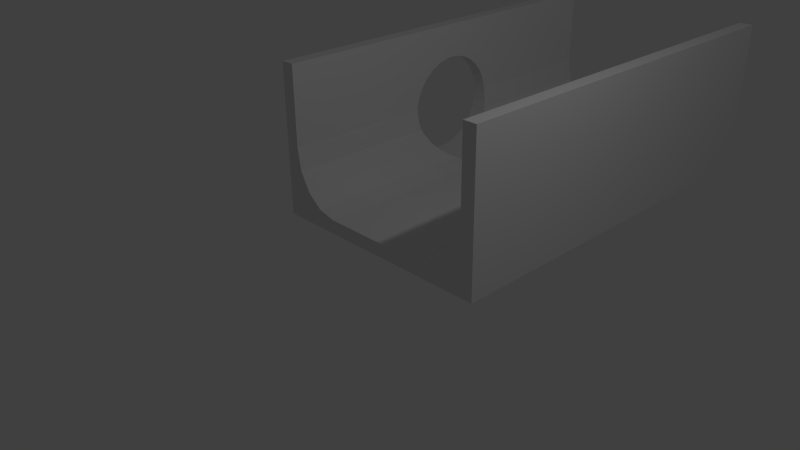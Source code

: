 # Source: GlijParcoursRecht_TunnelLeft.blend  (saved by Blender 2.73.0; exported with 4.5.12 LTS)
import bpy
from mathutils import Matrix  # noqa: F401  (used for matrix-valued properties, if any)

bpy.ops.wm.read_factory_settings(use_empty=True)
scene = bpy.context.scene
scene.name = 'Scene'

# ---- collections
col_collection_1 = bpy.data.collections.new('Collection 1'); scene.collection.children.link(col_collection_1)

# ---- materials (node trees are filled in below, after node groups)
mat_material = bpy.data.materials.new('Material')
mat_material.alpha_threshold = 0.0
mat_material.use_transparent_shadow = False
mat_material.roughness = 0.5
mat_material.line_color = (0.0, 0.0, 0.0, 1.0)

# ---- material node trees

# ---- world
world_world = bpy.data.worlds.new('World'); scene.world = world_world
world_world.color = (0.05088, 0.05088, 0.05088)
world_world.use_sun_shadow = False
world_world.sun_shadow_jitter_overblur = 0.0
world_world.cycles.sampling_method = 'MANUAL'
world_world.cycles.sample_map_resolution = 256

# ---- cameras
cam_camera = bpy.data.cameras.new('Camera')
cam_camera.clip_end = 100.0
cam_camera.lens = 35.0
cam_camera.sensor_width = 32.0
cam_camera.sensor_height = 18.0
cam_camera.ortho_scale = 7.314
cam_camera.dof.focus_distance = 0.0
cam_camera.dof.aperture_fstop = 128.0

# ---- lights
light_lamp = bpy.data.lights.new('Lamp', 'POINT')
light_lamp.transmission_factor = 0.0
light_lamp.cutoff_distance = 30.0
light_lamp.energy = 100.0
light_lamp.shadow_buffer_clip_start = 1.001
light_lamp.shadow_soft_size = 0.1
light_lamp.shadow_maximum_resolution = 0.006
light_lamp.use_absolute_resolution = True
light_lamp.cycles.use_multiple_importance_sampling = False

# ---- meshes
me_cube_000 = bpy.data.meshes.new('Cube.000')
me_cube_000.from_pydata([(1.5, 1.216e-06, 2.2), (1.5, 6.0, 2.2), (1.5, 6.0, 0.2), (1.5, -2.146e-07, 0.2), (1.7, 2.664e-06, 2.2), (1.7, 6.0, 2.2), (1.7, 6.0, -1.937e-07), (1.7, 7.566e-07, 1.937e-07), (1.5, -2.146e-07, 0.2), (1.5, 6.0, 0.2), (1.5, 6.0, 1.039), (1.5, -2.146e-07, 1.039), (1.447, -2.192e-07, 0.7177), (1.297, -2.323e-07, 0.4456), (1.071, -2.52e-07, 0.2638), (0.8058, -2.753e-07, 0.2), (0.8058, 6.0, 0.2), (1.071, 6.0, 0.2638), (1.297, 6.0, 0.4456), (1.447, 6.0, 0.7177), (1.5, -2.146e-07, 5.96e-08), (1.5, 6.0, -5.96e-08)], [], [(0, 1, 2, 3), (4, 7, 6, 5), (0, 4, 5, 1), (4, 0, 3, 11, 8, 20, 7), (10, 11, 8, 9), (12, 11, 10, 19), (13, 12, 19, 18), (14, 13, 18, 17), (15, 14, 17, 16), (9, 8, 15, 16), (8, 11, 12, 13, 14, 15), (10, 9, 16, 17, 18, 19), (8, 9, 21, 20), (7, 6, 21, 20), (1, 5, 6, 21)])
_uv = me_cube_000.uv_layers.new(name='UVMap')
_uv.uv.foreach_set('vector', [0.2708, 0.7317, 0.2708, 0.0, 0.5135, 0.0, 0.5135, 0.7317, 0.2708, 0.7317, 0.0, 0.7317, 2.142e-07, 1.745e-07, 0.2708, 0.0, 0.9755, 0.0, 1.0, 1.838e-07, 1.0, 0.7317, 0.9755, 0.7317, 0.9509, 0.2683, 0.9263, 0.2683, 0.9263, 0.02439, 0.9263, 0.1267, 0.9263, 0.02439, 0.9263, 0.0, 0.9509, 1.635e-08, 0.5135, 0.7317, 0.5135, 2.885e-08, 0.6167, 0.0, 0.6167, 0.7317, 0.7383, 8.183e-10, 0.7783, 0.0, 0.7783, 0.7317, 0.7383, 0.7317, 0.7022, 3.149e-09, 0.7383, 8.183e-10, 0.7383, 0.7317, 0.7022, 0.7317, 0.8077, 0.7317, 0.7783, 0.7317, 0.7783, 0.0, 0.8077, 0.0, 0.8409, 0.7317, 0.8077, 0.7317, 0.8077, 0.0, 0.8409, 0.0, 0.6167, 0.7317, 0.6167, 0.0, 0.7022, 6.762e-09, 0.7022, 0.7317, 0.9263, 0.02439, 0.9263, 0.1267, 0.9198, 0.08752, 0.9013, 0.05434, 0.8736, 0.03217, 0.8409, 0.02439, 0.06581, 0.8645, 0.0, 0.7857, 0.06581, 0.7317, 0.04564, 0.7584, 0.03855, 0.793, 0.04564, 0.8302, 0.8409, 1.0, 0.8409, 0.2683, 0.8652, 0.2683, 0.8652, 1.0, 0.9509, 0.7317, 0.9509, 2.908e-07, 0.9755, 0.0, 0.9755, 0.7317, 0.8652, 0.2683, 0.8898, 0.2683, 0.8898, 0.5366, 0.8652, 0.5366])
me_cube_000.materials.append(mat_material)
me_cube_000.use_remesh_preserve_volume = False
me_cube_000.use_remesh_preserve_attributes = False
me_cube_000.use_mirror_vertex_groups = False
me_cube_000.update()
me_cube_018 = bpy.data.meshes.new('Cube.018')
me_cube_018.from_pydata([(1.5, 6.0, 0.0), (1.5, 1.669e-06, 0.0), (-1.5, 2.146e-06, 0.0), (-1.5, 6.0, 0.0), (1.5, 6.0, 0.2), (1.5, -2.384e-07, 0.2), (-1.5, 2.623e-06, 0.2), (-1.5, 6.0, 0.2)], [], [(0, 1, 2, 3), (4, 7, 6, 5), (0, 4, 5, 1), (1, 5, 6, 2), (2, 6, 7, 3), (4, 0, 3, 7)])
_uv = me_cube_018.uv_layers.new(name='UVMap')
_uv.uv.foreach_set('vector', [0.4545, 2.384e-07, 0.4545, 1.0, 0.0, 1.0, 1.806e-07, 0.0, 0.4545, 1.589e-07, 0.9091, 0.0, 0.9091, 1.0, 0.4545, 1.0, 0.9697, 1.0, 0.9394, 1.0, 0.9394, 0.0, 0.9697, 3.147e-07, 1.0, 1.0, 0.9697, 1.0, 0.9697, 0.5, 1.0, 0.5, 0.9394, 1.0, 0.9091, 1.0, 0.9091, 1.589e-07, 0.9394, 0.0, 1.0, 0.5, 0.9697, 0.5, 0.9697, 3.974e-08, 1.0, 0.0])
me_cube_018.materials.append(mat_material)
me_cube_018.use_remesh_preserve_volume = False
me_cube_018.use_remesh_preserve_attributes = False
me_cube_018.use_mirror_vertex_groups = False
me_cube_018.update()
me_cube_016 = bpy.data.meshes.new('Cube.016')
me_cube_016.from_pydata([(-1.5, 6.0, 2.2), (-1.5, 1.669e-06, 2.2), (-1.5, 2.146e-06, 0.2), (-1.5, 3.0, 0.2), (-1.5, 2.854, 0.2144), (-1.5, 2.713, 0.2571), (-1.5, 2.583, 0.3264), (-1.5, 2.47, 0.4197), (-1.5, 2.376, 0.5333), (-1.5, 2.307, 0.663), (-1.5, 2.264, 0.8037), (-1.5, 2.25, 0.95), (-1.5, 2.264, 1.096), (-1.5, 2.307, 1.237), (-1.5, 2.376, 1.367), (-1.5, 2.47, 1.48), (-1.5, 2.583, 1.574), (-1.5, 2.713, 1.643), (-1.5, 2.854, 1.686), (-1.5, 3.0, 1.7), (-1.5, 3.146, 1.686), (-1.5, 3.287, 1.643), (-1.5, 3.417, 1.574), (-1.5, 3.53, 1.48), (-1.5, 3.624, 1.367), (-1.5, 3.693, 1.237), (-1.5, 3.736, 1.096), (-1.5, 3.75, 0.95), (-1.5, 3.736, 0.8037), (-1.5, 3.693, 0.663), (-1.5, 3.624, 0.5333), (-1.5, 3.53, 0.4197), (-1.5, 3.417, 0.3264), (-1.5, 3.287, 0.2571), (-1.5, 3.146, 0.2144), (-1.5, 3.0, 0.2), (-1.5, 6.0, 0.2), (-1.5, 6.0, 1.039), (-1.7, 6.0, 2.2), (-1.7, -2.384e-07, 2.2), (-1.7, 6.0, 5.96e-08), (-1.7, 3.0, 0.2), (-1.7, 3.146, 0.2144), (-1.7, 3.287, 0.2571), (-1.7, 3.417, 0.3264), (-1.7, 3.53, 0.4197), (-1.7, 3.624, 0.5333), (-1.7, 3.693, 0.663), (-1.7, 3.736, 0.8037), (-1.7, 3.75, 0.95), (-1.7, 3.736, 1.096), (-1.7, 3.693, 1.237), (-1.7, 3.624, 1.367), (-1.7, 3.53, 1.48), (-1.7, 3.417, 1.574), (-1.7, 3.287, 1.643), (-1.7, 3.146, 1.686), (-1.7, 3.0, 1.7), (-1.7, 2.854, 1.686), (-1.7, 2.713, 1.643), (-1.7, 2.583, 1.574), (-1.7, 2.47, 1.48), (-1.7, 2.376, 1.367), (-1.7, 2.307, 1.237), (-1.7, 2.264, 1.096), (-1.7, 2.25, 0.95), (-1.7, 2.264, 0.8037), (-1.7, 2.307, 0.663), (-1.7, 2.376, 0.5333), (-1.7, 2.47, 0.4197), (-1.7, 2.583, 0.3264), (-1.7, 2.713, 0.2571), (-1.7, 2.854, 0.2144), (-1.7, 2.623e-06, -1.192e-07), (-1.5, 0.0, 1.49e-08), (-1.5, 6.0, 0.2), (-1.5, 6.0, -7.451e-08), (-1.5, 3.0, 0.2), (-1.5, 3.0, 0.2), (-1.5, 3.0, 0.2), (-1.5, 0.0, 0.2), (-1.7, 3.0, 7.451e-08), (-1.5, 0.0, 1.039), (-1.5, 2.259, 1.039), (-1.5, 2.25, 0.95), (-1.5, 2.264, 0.8037), (-1.5, 2.307, 0.663), (-1.5, 2.376, 0.5333), (-1.5, 2.47, 0.4197), (-1.5, 2.583, 0.3264), (-1.5, 2.713, 0.2571), (-1.5, 2.854, 0.2144), (-1.5, 3.0, 0.2), (-1.5, 0.0, 0.2), (-0.8058, 0.0, 0.2), (-1.071, 0.0, 0.2638), (-1.297, 0.0, 0.4456), (-1.447, 0.0, 0.7177), (-1.447, 2.291, 0.7177), (-1.461, 2.264, 0.8037), (-1.485, 2.25, 0.95), (-1.5, 6.0, 0.2), (-0.8058, 6.0, 0.2), (-1.071, 6.0, 0.2638), (-1.071, 3.3, 0.2638), (-1.043, 3.287, 0.2571), (-0.8658, 3.146, 0.2144), (-0.8058, 3.0, 0.2), (-0.8658, 2.854, 0.2144), (-1.043, 2.713, 0.2571), (-1.071, 2.7, 0.2638), (-1.297, 2.448, 0.4456), (-1.149, 2.583, 0.3264), (-1.265, 2.47, 0.4197), (-1.345, 2.376, 0.5333), (-1.417, 2.307, 0.663), (-1.5, 3.741, 1.039), (-1.5, 6.0, 1.039), (-1.5, 3.146, 0.2144), (-1.5, 3.287, 0.2571), (-1.5, 3.417, 0.3264), (-1.5, 3.53, 0.4197), (-1.5, 3.624, 0.5333), (-1.5, 3.693, 0.663), (-1.5, 3.736, 0.8037), (-1.5, 3.75, 0.95), (-1.447, 6.0, 0.7177), (-1.297, 6.0, 0.4456), (-1.297, 3.552, 0.4456), (-1.265, 3.53, 0.4197), (-1.149, 3.417, 0.3264), (-1.485, 3.75, 0.95), (-1.461, 3.736, 0.8037), (-1.447, 3.709, 0.7177), (-1.417, 3.693, 0.663), (-1.345, 3.624, 0.5333)], [], [(0, 1, 2, 3, 4, 5, 6, 7, 8, 9, 10, 11, 12, 13, 14, 15, 16, 17, 18, 19, 20, 21, 22, 23, 24, 25, 26, 27, 28, 29, 30, 31, 32, 33, 34, 35, 36), (36, 37, 75, 76, 40, 38, 0), (0, 38, 39, 1), (40, 41, 42, 43, 44, 45, 46, 47, 48, 49, 50, 51, 52, 53, 54, 55, 56, 57, 58, 59, 60, 61, 62, 63, 64, 65, 66, 67, 68, 69, 70, 71, 72, 41, 73, 39, 38), (1, 39, 73, 74), (77, 76, 75, 78), (78, 75, 79), (79, 80, 74, 78), (78, 74, 77), (72, 91, 92, 78, 41), (82, 83, 84, 85, 86, 87, 88, 89, 90, 91, 92, 93), (82, 93, 94, 95, 96, 97), (83, 82, 97, 98, 99, 100), (93, 92, 101, 102, 94), (102, 103, 104, 105, 106, 107, 108, 109, 110, 95, 94), (111, 96, 95, 110, 112, 113), (98, 97, 96, 111, 114, 115), (116, 117, 101, 92, 118, 119, 120, 121, 122, 123, 124, 125), (101, 117, 126, 127, 103, 102), (103, 127, 128, 129, 130, 104), (126, 117, 116, 131, 132, 133), (127, 126, 133, 134, 135, 128), (131, 116, 125, 27), (125, 124, 28, 27), (84, 83, 100, 11), (10, 11, 100, 99), (27, 28, 132, 131), (124, 123, 29, 28), (85, 84, 11, 10), (9, 10, 99, 98, 115), (28, 29, 134, 133, 132), (123, 122, 30, 29), (86, 85, 10, 9), (8, 9, 115, 114), (29, 30, 135, 134), (122, 121, 31, 30), (87, 86, 9, 8), (7, 8, 114, 111, 113), (30, 31, 129, 128, 135), (121, 120, 32, 31), (88, 87, 8, 7), (6, 7, 113, 112), (31, 32, 130, 129), (120, 119, 33, 32), (89, 88, 7, 6), (5, 6, 112, 110, 109), (32, 33, 105, 104, 130), (119, 118, 34, 33), (90, 89, 6, 5), (4, 5, 109, 108), (33, 34, 106, 105), (92, 107, 106, 34, 35), (92, 35, 34, 118), (91, 90, 5, 4), (92, 91, 4, 3), (92, 3, 4, 108, 107), (72, 71, 90, 91), (43, 42, 118, 119), (71, 70, 89, 90), (44, 43, 119, 120), (70, 69, 88, 89), (45, 44, 120, 121), (69, 68, 87, 88), (46, 45, 121, 122), (68, 67, 86, 87), (47, 46, 122, 123), (67, 66, 85, 86), (48, 47, 123, 124), (66, 65, 84, 85), (49, 48, 124, 125), (50, 49, 125, 27, 26), (64, 63, 13, 12), (51, 50, 26, 25), (63, 62, 14, 13), (52, 51, 25, 24), (62, 61, 15, 14), (53, 52, 24, 23), (61, 60, 16, 15), (54, 53, 23, 22), (60, 59, 17, 16), (55, 54, 22, 21), (59, 58, 18, 17), (56, 55, 21, 20), (58, 57, 19, 18), (57, 56, 20, 19), (78, 79, 77), (77, 78, 79), (41, 78, 92, 118, 42), (73, 41, 40, 81), (76, 74, 73, 81, 40), (77, 74, 76), (64, 12, 84, 65)])
_uv = me_cube_016.uv_layers.new(name='UVMap')
_uv.uv.foreach_set('vector', [0.2814, 0.7592, 0.2814, 2.962e-08, 0.5337, 0.0, 0.5337, 0.3796, 0.5319, 0.3611, 0.5265, 0.3433, 0.5178, 0.3269, 0.506, 0.3125, 0.4916, 0.3007, 0.4753, 0.2919, 0.4575, 0.2865, 0.4391, 0.2847, 0.4206, 0.2865, 0.4029, 0.2919, 0.3865, 0.3007, 0.3722, 0.3125, 0.3604, 0.3269, 0.3517, 0.3433, 0.3463, 0.3611, 0.3445, 0.3796, 0.3463, 0.3981, 0.3517, 0.4159, 0.3604, 0.4323, 0.3722, 0.4467, 0.3865, 0.4585, 0.4029, 0.4673, 0.4206, 0.4727, 0.4391, 0.4745, 0.4575, 0.4727, 0.4753, 0.4673, 0.4916, 0.4585, 0.506, 0.4467, 0.5178, 0.4323, 0.5265, 0.4159, 0.5319, 0.3981, 0.5337, 0.3796, 0.5337, 0.7592, 0.8697, 0.6449, 0.8697, 0.751, 0.8697, 0.6449, 0.8697, 0.6196, 0.8953, 0.6196, 0.8953, 0.8979, 0.8697, 0.8979, 0.9492, 3.168e-05, 0.9748, 0.0, 0.9748, 0.7564, 0.9492, 0.7564, 0.0, 0.7592, 0.02558, 0.3796, 0.02742, 0.3981, 0.03288, 0.4159, 0.04175, 0.4323, 0.05368, 0.4467, 0.06822, 0.4585, 0.0848, 0.4673, 0.1028, 0.4727, 0.1215, 0.4745, 0.1402, 0.4727, 0.1582, 0.4673, 0.1748, 0.4585, 0.1893, 0.4467, 0.2013, 0.4323, 0.2101, 0.4159, 0.2156, 0.3981, 0.2174, 0.3796, 0.2156, 0.3611, 0.2101, 0.3433, 0.2013, 0.3269, 0.1893, 0.3125, 0.1748, 0.3007, 0.1582, 0.2919, 0.1402, 0.2865, 0.1215, 0.2847, 0.1028, 0.2865, 0.0848, 0.2919, 0.06822, 0.3007, 0.05368, 0.3125, 0.04175, 0.3269, 0.03288, 0.3433, 0.02742, 0.3611, 0.02558, 0.3796, 1.525e-07, 2.956e-07, 0.2814, 0.0, 0.2814, 0.7592, 0.8953, 0.6196, 0.9209, 0.6196, 0.9209, 0.8946, 0.8953, 0.8946, 0.9748, 0.3796, 1.0, 0.7592, 0.9748, 0.7592, 0.9748, 0.3796, 0.0, 0.0, 0.0, 0.0, 0.0, 0.0, 0.8697, 1.0, 0.8445, 0.6212, 0.8697, 0.6196, 0.8697, 1.0, 0.0, 0.0, 0.0, 0.0, 0.0, 0.0, 0.5341, 0.3623, 0.5597, 0.3623, 0.5597, 0.3809, 0.5597, 0.3809, 0.5341, 0.3809, 0.7373, 0.7592, 0.7373, 0.4734, 0.7486, 0.4745, 0.7673, 0.4727, 0.7853, 0.4673, 0.8019, 0.4585, 0.8164, 0.4467, 0.8283, 0.4323, 0.8372, 0.4159, 0.8427, 0.3981, 0.8445, 0.3796, 0.8445, 0.7592, 0.08879, 0.7592, 0.08879, 0.864, 0.0, 0.864, 0.03398, 0.856, 0.06278, 0.8333, 0.08203, 0.7993, 0.8445, 0.5956, 0.8445, 0.3098, 0.8861, 0.3098, 0.8861, 0.5996, 0.875, 0.5963, 0.856, 0.5945, 0.7373, 2.392e-08, 0.7373, 0.3787, 0.7373, 0.7574, 0.6485, 0.7574, 0.6485, 0.0, 0.6485, 0.759, 0.6144, 0.7583, 0.6144, 0.4179, 0.618, 0.4164, 0.6408, 0.3991, 0.6485, 0.3808, 0.6408, 0.3622, 0.618, 0.344, 0.6144, 0.3424, 0.6144, 0.001948, 0.6485, 0.002603, 0.5852, 0.3086, 0.5852, 0.0, 0.6144, 0.001948, 0.6144, 0.3424, 0.6043, 0.3269, 0.5894, 0.3116, 0.8861, 0.5996, 0.8861, 0.3098, 0.9236, 0.3098, 0.9236, 0.6196, 0.9115, 0.6105, 0.8936, 0.6017, 0.7373, 0.2858, 0.7373, 0.0, 0.8445, 0.0, 0.8445, 0.3796, 0.8427, 0.3611, 0.8372, 0.3433, 0.8283, 0.3269, 0.8164, 0.3125, 0.8019, 0.3007, 0.7853, 0.2919, 0.7673, 0.2865, 0.7486, 0.2847, 0.5337, 0.8407, 0.6021, 0.759, 0.5811, 0.7945, 0.5738, 0.8331, 0.5811, 0.869, 0.6021, 0.8967, 0.6144, 0.7583, 0.5852, 0.7564, 0.5852, 0.4477, 0.5894, 0.4453, 0.6043, 0.432, 0.6144, 0.4179, 0.882, 0.0, 0.9236, 0.0, 0.9236, 0.2858, 0.9121, 0.2847, 0.8932, 0.2865, 0.882, 0.2898, 0.8445, 0.0, 0.882, 0.0, 0.882, 0.2898, 0.8745, 0.2919, 0.8566, 0.3007, 0.8445, 0.3098, 0.6915, 0.807, 0.6934, 0.7961, 0.6934, 0.807, 0.6934, 0.807, 0.6934, 0.807, 0.6934, 0.8256, 0.6934, 0.8256, 0.6934, 0.807, 0.1189, 0.8268, 0.1189, 0.838, 0.117, 0.8268, 0.1189, 0.8268, 0.1189, 0.8082, 0.1189, 0.8268, 0.117, 0.8268, 0.114, 0.8082, 0.6934, 0.807, 0.6934, 0.8256, 0.6884, 0.8256, 0.6915, 0.807, 0.6934, 0.8256, 0.6934, 0.844, 0.6934, 0.844, 0.6934, 0.8256, 0.1189, 0.8082, 0.1189, 0.8268, 0.1189, 0.8268, 0.1189, 0.8082, 0.1189, 0.7903, 0.1189, 0.8082, 0.114, 0.8082, 0.1121, 0.7973, 0.1083, 0.7903, 0.6934, 0.8256, 0.6934, 0.844, 0.6827, 0.844, 0.6866, 0.8368, 0.6884, 0.8256, 0.6934, 0.844, 0.6934, 0.8615, 0.6934, 0.8615, 0.6934, 0.844, 0.1189, 0.7903, 0.1189, 0.8082, 0.1189, 0.8082, 0.1189, 0.7903, 0.1189, 0.7738, 0.1189, 0.7903, 0.1083, 0.7903, 0.0991, 0.7738, 0.6934, 0.844, 0.6934, 0.8615, 0.6736, 0.8615, 0.6827, 0.844, 0.6934, 0.8615, 0.6934, 0.8776, 0.6934, 0.8776, 0.6934, 0.8615, 0.1189, 0.7738, 0.1189, 0.7903, 0.1189, 0.7903, 0.1189, 0.7738, 0.1189, 0.7592, 0.1189, 0.7738, 0.0991, 0.7738, 0.0929, 0.7625, 0.08879, 0.7592, 0.6934, 0.8615, 0.6934, 0.8776, 0.6632, 0.8776, 0.6674, 0.8739, 0.6736, 0.8615, 0.6934, 0.8776, 0.6934, 0.8914, 0.6934, 0.8914, 0.6934, 0.8776, 0.1189, 0.7592, 0.1189, 0.7738, 0.1189, 0.7738, 0.1189, 0.7592, 0.5594, 0.327, 0.5593, 0.3116, 0.5894, 0.3116, 0.6043, 0.3269, 0.6934, 0.8776, 0.6934, 0.8914, 0.6485, 0.8914, 0.6632, 0.8776, 0.5594, 0.432, 0.5596, 0.4164, 0.5596, 0.4164, 0.5594, 0.432, 0.5594, 0.327, 0.5593, 0.3116, 0.5593, 0.3116, 0.5594, 0.327, 0.5596, 0.3441, 0.5594, 0.327, 0.6043, 0.3269, 0.6144, 0.3424, 0.618, 0.344, 0.5594, 0.432, 0.5596, 0.4164, 0.618, 0.4164, 0.6144, 0.4179, 0.6043, 0.432, 0.5596, 0.4164, 0.5597, 0.3992, 0.5597, 0.3992, 0.5596, 0.4164, 0.5596, 0.3441, 0.5594, 0.327, 0.5594, 0.327, 0.5596, 0.3441, 0.5597, 0.3623, 0.5596, 0.3441, 0.618, 0.344, 0.6408, 0.3622, 0.5596, 0.4164, 0.5597, 0.3992, 0.6408, 0.3991, 0.618, 0.4164, 0.5597, 0.3809, 0.6485, 0.3808, 0.6408, 0.3991, 0.5597, 0.3992, 0.5597, 0.3809, 0.5597, 0.3809, 0.5597, 0.3809, 0.5597, 0.3992, 0.5597, 0.3992, 0.5597, 0.3623, 0.5596, 0.3441, 0.5596, 0.3441, 0.5597, 0.3623, 0.5597, 0.3809, 0.5597, 0.3623, 0.5597, 0.3623, 0.5597, 0.3809, 0.5597, 0.3809, 0.5597, 0.3809, 0.5597, 0.3623, 0.6408, 0.3622, 0.6485, 0.3808, 0.5341, 0.3623, 0.534, 0.3441, 0.5596, 0.3441, 0.5597, 0.3623, 0.534, 0.4165, 0.5341, 0.3992, 0.5597, 0.3992, 0.5596, 0.4164, 0.534, 0.3441, 0.5339, 0.327, 0.5594, 0.327, 0.5596, 0.3441, 0.5339, 0.4321, 0.534, 0.4165, 0.5596, 0.4164, 0.5594, 0.432, 0.5339, 0.327, 0.5337, 0.3117, 0.5593, 0.3116, 0.5594, 0.327, 0.7189, 0.8776, 0.7189, 0.8914, 0.6934, 0.8914, 0.6934, 0.8776, 0.1445, 0.7592, 0.1445, 0.7738, 0.1189, 0.7738, 0.1189, 0.7592, 0.7189, 0.8615, 0.7189, 0.8776, 0.6934, 0.8776, 0.6934, 0.8615, 0.1445, 0.7738, 0.1445, 0.7903, 0.1189, 0.7903, 0.1189, 0.7738, 0.7189, 0.844, 0.7189, 0.8615, 0.6934, 0.8615, 0.6934, 0.844, 0.1445, 0.7903, 0.1445, 0.8082, 0.1189, 0.8082, 0.1189, 0.7903, 0.7189, 0.8256, 0.7189, 0.844, 0.6934, 0.844, 0.6934, 0.8256, 0.1445, 0.8082, 0.1445, 0.8268, 0.1189, 0.8268, 0.1189, 0.8082, 0.7189, 0.807, 0.7189, 0.8256, 0.6934, 0.8256, 0.6934, 0.807, 0.7189, 0.789, 0.7189, 0.807, 0.6934, 0.807, 0.6934, 0.807, 0.6934, 0.789, 0.1445, 0.8452, 0.1445, 0.863, 0.1189, 0.863, 0.1189, 0.8452, 0.7189, 0.7722, 0.7189, 0.789, 0.6934, 0.789, 0.6934, 0.7722, 0.1445, 0.863, 0.1445, 0.8792, 0.1189, 0.8792, 0.1189, 0.863, 0.7189, 0.7574, 0.7189, 0.7722, 0.6934, 0.7722, 0.6934, 0.7574, 0.1445, 0.8792, 0.1445, 0.8934, 0.1189, 0.8934, 0.1189, 0.8792, 0.6021, 0.7717, 0.6021, 0.759, 0.6277, 0.759, 0.6277, 0.7717, 0.6021, 0.9056, 0.6021, 0.8921, 0.6277, 0.8921, 0.6277, 0.9056, 0.6021, 0.7869, 0.6021, 0.7717, 0.6277, 0.7717, 0.6277, 0.7869, 0.6021, 0.8921, 0.6021, 0.8763, 0.6277, 0.8763, 0.6277, 0.8921, 0.6021, 0.8039, 0.6021, 0.7869, 0.6277, 0.7869, 0.6277, 0.8039, 0.6021, 0.8763, 0.6021, 0.8589, 0.6277, 0.8589, 0.6277, 0.8763, 0.6021, 0.822, 0.6021, 0.8039, 0.6277, 0.8039, 0.6277, 0.822, 0.6021, 0.8589, 0.6021, 0.8406, 0.6277, 0.8406, 0.6277, 0.8589, 0.6021, 0.8406, 0.6021, 0.822, 0.6277, 0.822, 0.6277, 0.8406, 0.0, 0.0, 0.0, 0.0, 0.0, 0.0, 0.0, 0.0, 0.0, 0.0, 0.0, 0.0, 0.5341, 0.3809, 0.5597, 0.3809, 0.5597, 0.3809, 0.5597, 0.3992, 0.5341, 0.3992, 1.525e-07, 2.956e-07, 0.02558, 0.3796, 0.0, 0.7592, 9.149e-08, 0.3796, 0.9492, 0.0, 0.9492, 0.7574, 0.9236, 0.7574, 0.9236, 0.3787, 0.9236, 1.81e-07, 0.9748, 0.3796, 1.0, 0.0, 1.0, 0.7592, 0.1445, 0.8452, 0.1189, 0.8452, 0.1189, 0.8268, 0.1445, 0.8268])
me_cube_016.materials.append(mat_material)
me_cube_016.use_remesh_preserve_volume = False
me_cube_016.use_remesh_preserve_attributes = False
me_cube_016.use_mirror_vertex_groups = False
me_cube_016.update()

# ---- objects
ob_wallright = bpy.data.objects.new('WallRight', me_cube_000)
ob_ground = bpy.data.objects.new('Ground', me_cube_018)
ob_wallleft = bpy.data.objects.new('WallLeft', me_cube_016)
ob_lamp = bpy.data.objects.new('Lamp', light_lamp)
ob_camera = bpy.data.objects.new('Camera', cam_camera)

# ---- transforms, parenting, visibility, modifiers, constraints
ob_wallright.location = (0.0, 0.0, 0.0)
ob_wallright.lock_rotations_4d = False
ob_wallright.empty_display_type = 'ARROWS'
ob_wallright.lineart.crease_threshold = 0.0
ob_ground.location = (0.0, 0.0, 0.0)
ob_ground.lock_rotations_4d = False
ob_ground.empty_display_type = 'ARROWS'
ob_ground.lineart.crease_threshold = 0.0
ob_wallleft.location = (0.0, 0.0, 0.0)
ob_wallleft.lock_rotations_4d = False
ob_wallleft.empty_display_type = 'ARROWS'
ob_wallleft.lineart.crease_threshold = 0.0
ob_lamp.location = (4.076, 1.005, 5.904)
ob_lamp.rotation_euler = (0.6503, 0.05522, 1.866)
ob_lamp.lock_rotations_4d = False
ob_lamp.empty_display_type = 'ARROWS'
ob_lamp.color = (0.0, 0.0, 0.0, 0.0)
ob_lamp.lineart.crease_threshold = 0.0
ob_camera.location = (7.481, -6.508, 5.344)
ob_camera.rotation_euler = (1.109, 0.01082, 0.8149)
ob_camera.lock_rotations_4d = False
ob_camera.empty_display_type = 'ARROWS'
ob_camera.color = (0.0, 0.0, 0.0, 0.0)
ob_camera.display_type = 'WIRE'
ob_camera.lineart.crease_threshold = 0.0

# ---- collection membership
col_collection_1.objects.link(ob_wallright)
col_collection_1.objects.link(ob_ground)
col_collection_1.objects.link(ob_wallleft)
col_collection_1.objects.link(ob_lamp)
col_collection_1.objects.link(ob_camera)

# ---- scene / render settings (as saved in the file)
scene.camera = ob_camera
scene.frame_start = 1; scene.frame_end = 250; scene.frame_set(1)
scene.render.engine = 'BLENDER_EEVEE_NEXT'
scene.render.resolution_percentage = 50
scene.render.dither_intensity = 0.0
scene.cycles.use_denoising = False
scene.cycles.samples = 10
scene.cycles.sampling_pattern = 'TABULATED_SOBOL'
scene.cycles.light_sampling_threshold = 0.0
scene.cycles.use_adaptive_sampling = False
scene.cycles.use_light_tree = False
scene.cycles.blur_glossy = 0.0
scene.cycles.pixel_filter_type = 'GAUSSIAN'
scene.cycles.sample_clamp_indirect = 0.0
scene.view_settings.view_transform = 'Standard'
bpy.context.view_layer.update()
